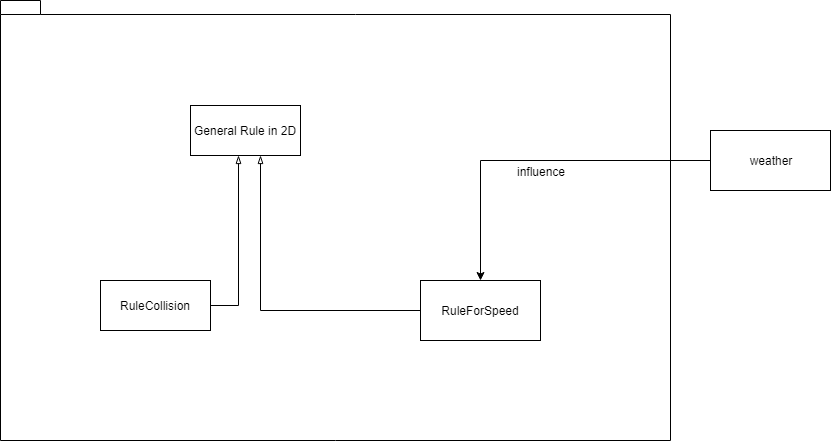

The diagram above was exported from draw.io. Its source (the exported page's mxGraphModel, read from the mxfile embedded in the PNG):
<mxGraphModel dx="2221" dy="747" grid="1" gridSize="10" guides="1" tooltips="1" connect="1" arrows="1" fold="1" page="1" pageScale="1" pageWidth="827" pageHeight="1169" math="0" shadow="0">
  <root>
    <mxCell id="Su_O19_Er0g750QtwB-Q-0" />
    <mxCell id="Su_O19_Er0g750QtwB-Q-1" parent="Su_O19_Er0g750QtwB-Q-0" />
    <mxCell id="mRTm1461R2Ue8nxd4mFp-0" value="" style="shape=folder;fontStyle=1;spacingTop=10;tabWidth=40;tabHeight=14;tabPosition=left;html=1;" vertex="1" parent="Su_O19_Er0g750QtwB-Q-1">
      <mxGeometry x="-20" y="120" width="670" height="440" as="geometry" />
    </mxCell>
    <mxCell id="QjCJfhuw3AMBu3rlC-by-1" style="edgeStyle=orthogonalEdgeStyle;rounded=0;orthogonalLoop=1;jettySize=auto;html=1;" parent="Su_O19_Er0g750QtwB-Q-1" source="8qC_Wqe-YVksfS836Eye-3" target="8qC_Wqe-YVksfS836Eye-2" edge="1">
      <mxGeometry relative="1" as="geometry" />
    </mxCell>
    <mxCell id="QjCJfhuw3AMBu3rlC-by-2" value="influence" style="text;html=1;resizable=0;points=[];align=center;verticalAlign=middle;labelBackgroundColor=#ffffff;" parent="QjCJfhuw3AMBu3rlC-by-1" vertex="1" connectable="0">
      <mxGeometry x="0.25" y="1" relative="1" as="geometry">
        <mxPoint x="49" y="9" as="offset" />
      </mxGeometry>
    </mxCell>
    <mxCell id="8qC_Wqe-YVksfS836Eye-2" value="RuleForSpeed" style="rounded=0;whiteSpace=wrap;html=1;" parent="Su_O19_Er0g750QtwB-Q-1" vertex="1">
      <mxGeometry x="400" y="400" width="120" height="60" as="geometry" />
    </mxCell>
    <mxCell id="8qC_Wqe-YVksfS836Eye-3" value="weather&lt;br&gt;" style="rounded=0;whiteSpace=wrap;html=1;" parent="Su_O19_Er0g750QtwB-Q-1" vertex="1">
      <mxGeometry x="690" y="250" width="120" height="60" as="geometry" />
    </mxCell>
    <mxCell id="VT5LeMrABKnWFw3dwT0p-0" value="RuleCollision&lt;br&gt;" style="html=1;" vertex="1" parent="Su_O19_Er0g750QtwB-Q-1">
      <mxGeometry x="80" y="400" width="110" height="50" as="geometry" />
    </mxCell>
    <mxCell id="VT5LeMrABKnWFw3dwT0p-1" value="General Rule in 2D" style="html=1;" vertex="1" parent="Su_O19_Er0g750QtwB-Q-1">
      <mxGeometry x="170" y="225" width="110" height="50" as="geometry" />
    </mxCell>
    <mxCell id="iNNfC98ZgmxSXa40BFBL-0" style="edgeStyle=orthogonalEdgeStyle;rounded=0;orthogonalLoop=1;jettySize=auto;html=1;endArrow=blockThin;endFill=0;" edge="1" parent="Su_O19_Er0g750QtwB-Q-1" source="VT5LeMrABKnWFw3dwT0p-0" target="VT5LeMrABKnWFw3dwT0p-1">
      <mxGeometry relative="1" as="geometry">
        <Array as="points">
          <mxPoint x="218" y="425" />
        </Array>
        <mxPoint x="110" y="410" as="sourcePoint" />
        <mxPoint x="218" y="310" as="targetPoint" />
      </mxGeometry>
    </mxCell>
    <mxCell id="iNNfC98ZgmxSXa40BFBL-1" style="edgeStyle=orthogonalEdgeStyle;rounded=0;orthogonalLoop=1;jettySize=auto;html=1;endArrow=blockThin;endFill=0;" edge="1" parent="Su_O19_Er0g750QtwB-Q-1" source="8qC_Wqe-YVksfS836Eye-2" target="VT5LeMrABKnWFw3dwT0p-1">
      <mxGeometry relative="1" as="geometry">
        <Array as="points">
          <mxPoint x="240" y="430" />
        </Array>
        <mxPoint x="335" y="240" as="sourcePoint" />
        <mxPoint x="443" y="140" as="targetPoint" />
      </mxGeometry>
    </mxCell>
  </root>
</mxGraphModel>